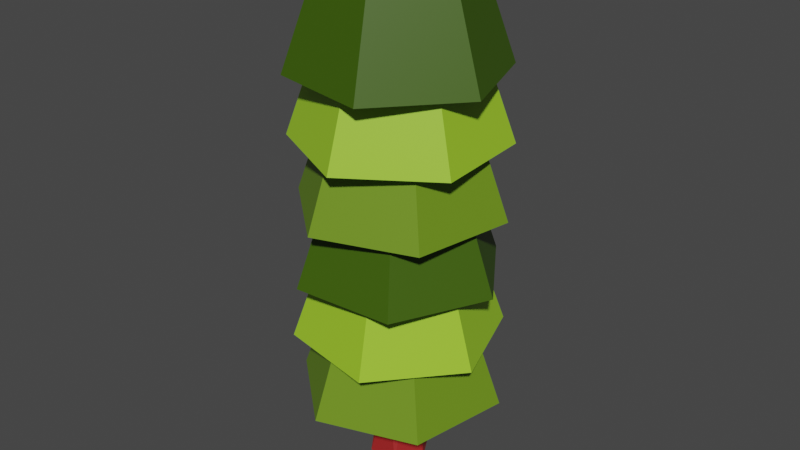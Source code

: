 # Source: kebab_tree_small.blend  (saved by Blender 5.1.30; exported with 4.5.12 LTS)
import bpy
from mathutils import Matrix  # noqa: F401  (used for matrix-valued properties, if any)

bpy.ops.wm.read_factory_settings(use_empty=True)
scene = bpy.context.scene
scene.name = 'Scene'

# ---- collections
col_skp_imported_data = bpy.data.collections.new('SKP Imported Data'); scene.collection.children.link(col_skp_imported_data)
col_skp_scenes__as_cameras = bpy.data.collections.new('SKP Scenes (as Cameras)'); col_skp_imported_data.children.link(col_skp_scenes__as_cameras)
col_skp_components = bpy.data.collections.new('SKP Components'); col_skp_imported_data.children.link(col_skp_components)
col_skp_components.hide_viewport = True
col_skp_mesh_objects = bpy.data.collections.new('SKP Mesh Objects'); col_skp_imported_data.children.link(col_skp_mesh_objects)

# ---- materials (node trees are filled in below, after node groups)
mat_0062_yellowgreen = bpy.data.materials.new('[0062_YellowGreen]')
mat_0062_yellowgreen.use_backface_culling_lightprobe_volume = False
mat_0062_yellowgreen.diffuse_color = (0.3297, 0.6187, 0.02776, 1.0)
mat_0061_olivedrab = bpy.data.materials.new('[0061_OliveDrab]')
mat_0061_olivedrab.use_backface_culling_lightprobe_volume = False
mat_0061_olivedrab.diffuse_color = (0.148, 0.2758, 0.01266, 1.0)
mat_0018_brown = bpy.data.materials.new('[0018_Brown]')
mat_0018_brown.use_backface_culling_lightprobe_volume = False
mat_0018_brown.diffuse_color = (0.3838, 0.01891, 0.01891, 1.0)
mat_0060_grassgreen = bpy.data.materials.new('[0060_GrassGreen]')
mat_0060_grassgreen.use_backface_culling_lightprobe_volume = False
mat_0060_grassgreen.diffuse_color = (0.04455, 0.1036, 0.0001751, 1.0)

# ---- material node trees
mat_0062_yellowgreen.use_nodes = True; mat_0062_yellowgreen.node_tree.nodes.clear()
_N = mat_0062_yellowgreen.node_tree.nodes; _L = mat_0062_yellowgreen.node_tree.links
n0 = _N.new('ShaderNodeBsdfPrincipled'); n0.name = 'Principled BSDF'; n0.location = (10, 300)
n0.distribution = 'GGX'
n0.subsurface_method = 'RANDOM_WALK_SKIN'
n0.inputs[0].default_value = (0.3297, 0.6187, 0.02776, 1.0)
n0.inputs[3].default_value = 1.45
n0.inputs[27].default_value = (0.0, 0.0, 0.0, 1.0)
n0.inputs[28].default_value = 1.0
n1 = _N.new('ShaderNodeOutputMaterial'); n1.name = 'Material Output'; n1.location = (300, 300)
_L.new(n0.outputs[0], n1.inputs[0])
n1.is_active_output = True
mat_0061_olivedrab.use_nodes = True; mat_0061_olivedrab.node_tree.nodes.clear()
_N = mat_0061_olivedrab.node_tree.nodes; _L = mat_0061_olivedrab.node_tree.links
n0 = _N.new('ShaderNodeBsdfPrincipled'); n0.name = 'Principled BSDF'; n0.location = (10, 300)
n0.distribution = 'GGX'
n0.subsurface_method = 'RANDOM_WALK_SKIN'
n0.inputs[0].default_value = (0.148, 0.2758, 0.01266, 1.0)
n0.inputs[3].default_value = 1.45
n0.inputs[27].default_value = (0.0, 0.0, 0.0, 1.0)
n0.inputs[28].default_value = 1.0
n1 = _N.new('ShaderNodeOutputMaterial'); n1.name = 'Material Output'; n1.location = (300, 300)
_L.new(n0.outputs[0], n1.inputs[0])
n1.is_active_output = True
mat_0018_brown.use_nodes = True; mat_0018_brown.node_tree.nodes.clear()
_N = mat_0018_brown.node_tree.nodes; _L = mat_0018_brown.node_tree.links
n0 = _N.new('ShaderNodeBsdfPrincipled'); n0.name = 'Principled BSDF'; n0.location = (10, 300)
n0.distribution = 'GGX'
n0.subsurface_method = 'RANDOM_WALK_SKIN'
n0.inputs[0].default_value = (0.3838, 0.01891, 0.01891, 1.0)
n0.inputs[3].default_value = 1.45
n0.inputs[27].default_value = (0.0, 0.0, 0.0, 1.0)
n0.inputs[28].default_value = 1.0
n1 = _N.new('ShaderNodeOutputMaterial'); n1.name = 'Material Output'; n1.location = (300, 300)
_L.new(n0.outputs[0], n1.inputs[0])
n1.is_active_output = True
mat_0060_grassgreen.use_nodes = True; mat_0060_grassgreen.node_tree.nodes.clear()
_N = mat_0060_grassgreen.node_tree.nodes; _L = mat_0060_grassgreen.node_tree.links
n0 = _N.new('ShaderNodeBsdfPrincipled'); n0.name = 'Principled BSDF'; n0.location = (10, 300)
n0.distribution = 'GGX'
n0.subsurface_method = 'RANDOM_WALK_SKIN'
n0.inputs[0].default_value = (0.04455, 0.1036, 0.0001751, 1.0)
n0.inputs[3].default_value = 1.45
n0.inputs[27].default_value = (0.0, 0.0, 0.0, 1.0)
n0.inputs[28].default_value = 1.0
n1 = _N.new('ShaderNodeOutputMaterial'); n1.name = 'Material Output'; n1.location = (300, 300)
_L.new(n0.outputs[0], n1.inputs[0])
n1.is_active_output = True

# ---- world
world_world = bpy.data.worlds.new('World'); scene.world = world_world
world_world.use_nodes = True; world_world.node_tree.nodes.clear()
_N = world_world.node_tree.nodes; _L = world_world.node_tree.links
n0 = _N.new('ShaderNodeOutputWorld'); n0.name = 'World Output'; n0.location = (300, 300)
n1 = _N.new('ShaderNodeBackground'); n1.name = 'Background'; n1.location = (10, 300)
n1.inputs[0].default_value = (0.05088, 0.05088, 0.05088, 1.0)
_L.new(n1.outputs[0], n0.inputs[0])
n0.is_active_output = True
world_world.color = (0.05088, 0.05088, 0.05088)
world_world.use_sun_shadow = False
world_world.sun_shadow_jitter_overblur = 0.0

# ---- meshes
me_g_object_001 = bpy.data.meshes.new('G-Object.001')
me_g_object_001.from_pydata([(1.097, 0.4487, 1.3), (0.6034, 1.896, 1.3), (0.4328, 1.029, 1.3), (1.439, 2.181, 1.3), (1.933, 0.7339, 1.3), (2.103, 1.6, 1.3), (1.009, -1.805e-16, 0.0), (0.2591, 2.196, 0.0), (0.0, 0.8817, 0.0), (1.527, 2.629, 0.0), (2.277, 0.433, 0.0), (2.536, 1.748, 0.0)], [], [(0, 1, 2), (1, 0, 3), (3, 0, 4), (3, 4, 5), (6, 8, 7), (7, 9, 6), (9, 10, 6), (9, 11, 10), (1, 9, 7), (9, 1, 3), (2, 7, 8), (7, 2, 1), (5, 11, 9), (9, 3, 5), (4, 6, 10), (0, 6, 4), (0, 8, 6), (8, 0, 2), (4, 10, 11), (11, 5, 4)])
_uv = me_g_object_001.uv_layers.new(name='UVMap')
_uv.uv.foreach_set('vector', [0.1359, 0.7536, 0.2038, 0.8713, 0.1359, 0.8321, 0.2038, 0.8713, 0.1359, 0.7536, 0.2717, 0.8321, 0.2717, 0.8321, 0.1359, 0.7536, 0.2038, 0.7144, 0.2717, 0.8321, 0.2038, 0.7144, 0.2717, 0.7536, 0.3093, -3.103e-09, 0.4125, 0.05953, 0.4125, 0.1786, 0.4125, 0.1786, 0.3093, 0.2381, 0.3093, -3.103e-09, 0.3093, 0.2381, 0.2062, 0.05953, 0.3093, -3.103e-09, 0.3093, 0.2381, 0.2062, 0.1786, 0.2062, 0.05953, 0.823, 0.498, 0.6875, 0.54, 0.7072, 0.4763, 0.6875, 0.54, 0.823, 0.498, 0.8099, 0.54, 0.4035, 0.54, 0.3009, 0.6574, 0.2811, 0.54, 0.3009, 0.6574, 0.4035, 0.54, 0.4166, 0.6173, 0.823, 0.6173, 0.7072, 0.6574, 0.6875, 0.54, 0.6875, 0.54, 0.8099, 0.54, 0.823, 0.6173, 0.7242, 0.6574, 0.823, 0.7781, 0.7039, 0.7781, 0.8026, 0.6574, 0.823, 0.7781, 0.7242, 0.6574, 0.4166, 0.498, 0.2811, 0.54, 0.3009, 0.4763, 0.2811, 0.54, 0.4166, 0.498, 0.4035, 0.54, 0.8896, -2.232e-08, 0.9446, 0.1041, 0.8896, 0.1418, 0.9325, 0.468, 0.89, 0.3582, 0.9325, 0.3472])
me_g_object_001.materials.append(mat_0062_yellowgreen)
me_g_object_001.use_remesh_fix_poles = True
me_g_object_001.use_remesh_preserve_attributes = False
me_g_object_001.update()
me_g_object_002 = bpy.data.meshes.new('G-Object.002')
me_g_object_002.from_pydata([(1.097, 0.4487, 1.3), (0.6034, 1.896, 1.3), (0.4328, 1.029, 1.3), (1.439, 2.181, 1.3), (1.933, 0.7339, 1.3), (2.103, 1.6, 1.3), (1.009, 0.0, 0.0), (0.2591, 2.196, 0.0), (0.0, 0.8817, 0.0), (1.527, 2.629, 0.0), (2.277, 0.433, 0.0), (2.536, 1.748, 0.0)], [], [(0, 1, 2), (1, 0, 3), (3, 0, 4), (3, 4, 5), (6, 8, 7), (7, 9, 6), (9, 10, 6), (9, 11, 10), (1, 9, 7), (9, 1, 3), (2, 7, 8), (7, 2, 1), (5, 11, 9), (9, 3, 5), (4, 6, 10), (0, 6, 4), (0, 8, 6), (8, 0, 2), (4, 10, 11), (11, 5, 4)])
_uv = me_g_object_002.uv_layers.new(name='UVMap')
_uv.uv.foreach_set('vector', [0.7542, 0.2446, 0.8221, 0.3622, 0.7542, 0.323, 0.8221, 0.3622, 0.7542, 0.2446, 0.89, 0.323, 0.89, 0.323, 0.7542, 0.2446, 0.8221, 0.2054, 0.89, 0.323, 0.8221, 0.2054, 0.89, 0.2446, 0.1031, 0.2381, 0.2062, 0.2977, 0.2062, 0.4167, 0.2062, 0.4167, 0.1031, 0.4763, 0.1031, 0.2381, 0.1031, 0.4763, 8.965e-09, 0.2977, 0.1031, 0.2381, 0.1031, 0.4763, 2.25e-08, 0.4167, 8.965e-09, 0.2977, 0.4166, 0.6791, 0.2811, 0.7211, 0.3009, 0.6574, 0.2811, 0.7211, 0.4166, 0.6791, 0.4035, 0.7211, 0.539, 0.54, 0.4363, 0.6574, 0.4166, 0.54, 0.4363, 0.6574, 0.539, 0.54, 0.552, 0.6173, 0.4166, 0.7984, 0.3009, 0.8385, 0.2811, 0.7211, 0.2811, 0.7211, 0.4035, 0.7211, 0.4166, 0.7984, 0.7242, 0.7781, 0.823, 0.8989, 0.7039, 0.8989, 0.8026, 0.7781, 0.823, 0.8989, 0.7242, 0.7781, 0.552, 0.498, 0.4166, 0.54, 0.4363, 0.4763, 0.4166, 0.54, 0.552, 0.498, 0.539, 0.54, 0.89, 0.2054, 0.945, 0.3094, 0.89, 0.3472, 0.975, 0.468, 0.9325, 0.3582, 0.975, 0.3472])
me_g_object_002.materials.append(mat_0061_olivedrab)
me_g_object_002.use_remesh_fix_poles = True
me_g_object_002.use_remesh_preserve_attributes = False
me_g_object_002.update()
me_g_object_003 = bpy.data.meshes.new('G-Object.003')
me_g_object_003.from_pydata([(0.4041, 0.1191, 0.9986), (0.2021, 1.805e-16, 0.0), (0.2041, 0.2345, 0.9986), (0.6062, 0.0, 0.0), (0.6041, 0.2345, 0.9986), (0.6062, 0.7, 0.0), (0.8083, 0.35, 0.0), (0.6041, 0.4655, 0.9986), (0.2041, 0.4655, 0.9986), (0.0, 0.35, 0.0), (0.4041, 0.5809, 0.9986), (0.2021, 0.7, 0.0)], [], [(0, 2, 1), (0, 1, 3), (0, 3, 4), (5, 7, 6), (8, 9, 2), (8, 2, 0), (0, 10, 8), (0, 4, 10), (4, 7, 10), (7, 4, 6), (6, 4, 3), (11, 9, 8), (10, 7, 5), (9, 1, 2), (8, 10, 11), (10, 5, 11)])
_uv = me_g_object_003.uv_layers.new(name='UVMap')
_uv.uv.foreach_set('vector', [0.6395, 0.3622, 0.66, 0.3622, 0.6498, 0.4527, 0.6395, 0.3622, 0.6498, 0.4527, 0.6187, 0.4498, 0.7788, 0.3622, 0.779, 0.4533, 0.761, 0.3642, 0.712, 0.4527, 0.7222, 0.3622, 0.7431, 0.4498, 0.797, 0.3642, 0.779, 0.4533, 0.7792, 0.3622, 0.8149, 0.393, 0.8149, 0.3725, 0.8327, 0.3622, 0.8327, 0.3622, 0.8327, 0.4033, 0.8149, 0.393, 0.8327, 0.3622, 0.8505, 0.3725, 0.8327, 0.4033, 0.8505, 0.3725, 0.8505, 0.393, 0.8327, 0.4033, 0.7433, 0.3622, 0.761, 0.3642, 0.7431, 0.4533, 0.7431, 0.4533, 0.761, 0.3642, 0.779, 0.4533, 0.8149, 0.4533, 0.779, 0.4533, 0.797, 0.3642, 0.7017, 0.3622, 0.7222, 0.3622, 0.712, 0.4527, 0.6809, 0.4498, 0.6498, 0.4527, 0.66, 0.3622, 0.797, 0.3642, 0.8147, 0.3622, 0.8149, 0.4533, 0.7017, 0.3622, 0.712, 0.4527, 0.6809, 0.4498])
me_g_object_003.materials.append(mat_0018_brown)
me_g_object_003.use_remesh_fix_poles = True
me_g_object_003.use_remesh_preserve_attributes = False
me_g_object_003.update()
me_g_object_004 = bpy.data.meshes.new('G-Object.004')
me_g_object_004.from_pydata([(1.097, 0.4487, 1.3), (0.6034, 1.896, 1.3), (0.4328, 1.029, 1.3), (1.439, 2.181, 1.3), (1.933, 0.7339, 1.3), (2.103, 1.6, 1.3), (1.009, -1.805e-16, 0.0), (0.2591, 2.196, 0.0), (0.0, 0.8817, 0.0), (1.527, 2.629, 0.0), (2.277, 0.433, 0.0), (2.536, 1.748, 0.0)], [], [(0, 1, 2), (1, 0, 3), (3, 0, 4), (3, 4, 5), (6, 8, 7), (7, 9, 6), (9, 10, 6), (9, 11, 10), (1, 9, 7), (9, 1, 3), (2, 7, 8), (7, 2, 1), (5, 11, 9), (9, 3, 5), (4, 6, 10), (0, 6, 4), (0, 8, 6), (8, 0, 2), (4, 10, 11), (11, 5, 4)])
_uv = me_g_object_004.uv_layers.new(name='UVMap')
_uv.uv.foreach_set('vector', [0.823, 0.5155, 0.8909, 0.6331, 0.823, 0.5939, 0.8909, 0.6331, 0.823, 0.5155, 0.9588, 0.5939, 0.9588, 0.5939, 0.823, 0.5155, 0.8909, 0.4763, 0.9588, 0.5939, 0.8909, 0.4763, 0.9588, 0.5155, 0.3093, 0.2381, 0.4125, 0.2977, 0.4125, 0.4167, 0.4125, 0.4167, 0.3093, 0.4763, 0.3093, 0.2381, 0.3093, 0.4763, 0.2062, 0.2977, 0.3093, 0.2381, 0.3093, 0.4763, 0.2062, 0.4167, 0.2062, 0.2977, 0.552, 0.6791, 0.4166, 0.7211, 0.4363, 0.6574, 0.4166, 0.7211, 0.552, 0.6791, 0.539, 0.7211, 0.6745, 0.54, 0.5718, 0.6574, 0.552, 0.54, 0.5718, 0.6574, 0.6745, 0.54, 0.6875, 0.6173, 0.552, 0.7984, 0.4363, 0.8385, 0.4166, 0.7211, 0.4166, 0.7211, 0.539, 0.7211, 0.552, 0.7984, 0.3014, 0.8385, 0.4002, 0.9592, 0.2811, 0.9592, 0.3798, 0.8385, 0.4002, 0.9592, 0.3014, 0.8385, 0.6875, 0.498, 0.552, 0.54, 0.5718, 0.4763, 0.552, 0.54, 0.6875, 0.498, 0.6745, 0.54, 0.6383, 0.8385, 0.6933, 0.9426, 0.6383, 0.9803, 0.04252, 0.9921, -3.419e-09, 0.8823, 0.04252, 0.8713])
me_g_object_004.materials.append(mat_0062_yellowgreen)
me_g_object_004.use_remesh_fix_poles = True
me_g_object_004.use_remesh_preserve_attributes = False
me_g_object_004.update()
me_g_object_005 = bpy.data.meshes.new('G-Object.005')
me_g_object_005.from_pydata([(1.097, 0.4487, 1.3), (0.6034, 1.896, 1.3), (0.4328, 1.029, 1.3), (1.439, 2.181, 1.3), (1.933, 0.7339, 1.3), (2.103, 1.6, 1.3), (1.009, 0.0, 0.0), (0.2591, 2.196, 0.0), (0.0, 0.8817, 0.0), (1.527, 2.629, 0.0), (2.277, 0.433, 0.0), (2.536, 1.748, 0.0)], [], [(0, 1, 2), (1, 0, 3), (3, 0, 4), (3, 4, 5), (6, 8, 7), (7, 9, 6), (9, 10, 6), (9, 11, 10), (1, 9, 7), (9, 1, 3), (2, 7, 8), (7, 2, 1), (5, 11, 9), (9, 3, 5), (4, 6, 10), (0, 6, 4), (0, 8, 6), (8, 0, 2), (4, 10, 11), (11, 5, 4)])
_uv = me_g_object_005.uv_layers.new(name='UVMap')
_uv.uv.foreach_set('vector', [0.823, 0.6724, 0.8909, 0.79, 0.823, 0.7508, 0.8909, 0.79, 0.823, 0.6724, 0.9588, 0.7508, 0.9588, 0.7508, 0.823, 0.6724, 0.8909, 0.6331, 0.9588, 0.7508, 0.8909, 0.6331, 0.9588, 0.6724, 0.5156, 2.893e-10, 0.6187, 0.05953, 0.6187, 0.1786, 0.6187, 0.1786, 0.5156, 0.2381, 0.5156, 2.893e-10, 0.5156, 0.2381, 0.4125, 0.05953, 0.5156, 2.893e-10, 0.5156, 0.2381, 0.4125, 0.1786, 0.4125, 0.05953, 0.6875, 0.6791, 0.552, 0.7211, 0.5718, 0.6574, 0.552, 0.7211, 0.6875, 0.6791, 0.6745, 0.7211, 0.7411, 0.06369, 0.6384, 0.1811, 0.6187, 0.06369, 0.6384, 0.1811, 0.7411, 0.06369, 0.7542, 0.141, 0.6875, 0.7984, 0.5718, 0.8385, 0.552, 0.7211, 0.552, 0.7211, 0.6745, 0.7211, 0.6875, 0.7984, 0.4205, 0.8385, 0.5192, 0.9592, 0.4002, 0.9592, 0.4989, 0.8385, 0.5192, 0.9592, 0.4205, 0.8385, 0.7542, 0.02174, 0.6187, 0.06369, 0.6384, -2.976e-09, 0.6187, 0.06369, 0.7542, 0.02174, 0.7411, 0.06369, 0.9446, -1.361e-08, 0.9996, 0.1041, 0.9446, 0.1418, 0.08503, 0.9921, 0.04252, 0.8823, 0.08503, 0.8713])
me_g_object_005.materials.append(mat_0060_grassgreen)
me_g_object_005.use_remesh_fix_poles = True
me_g_object_005.use_remesh_preserve_attributes = False
me_g_object_005.update()
me_g_object_006 = bpy.data.meshes.new('G-Object.006')
me_g_object_006.from_pydata([(2.103, 1.6, 1.3), (0.6034, 1.896, 1.3), (0.4328, 1.029, 1.3), (1.439, 2.181, 1.3), (1.009, 0.0, 0.0), (0.2591, 2.196, 0.0), (0.0, 0.8817, 0.0), (1.527, 2.629, 0.0), (2.277, 0.433, 0.0), (2.536, 1.748, 0.0), (1.933, 0.7339, 1.3), (1.097, 0.4487, 1.3)], [], [(0, 1, 2), (1, 0, 3), (4, 6, 5), (5, 7, 4), (7, 8, 4), (7, 9, 8), (1, 7, 5), (7, 1, 3), (2, 5, 6), (5, 2, 1), (0, 9, 7), (7, 3, 0), (10, 4, 8), (4, 10, 11), (11, 6, 4), (6, 11, 2), (10, 8, 9), (0, 10, 9), (11, 0, 2), (0, 11, 10)])
_uv = me_g_object_006.uv_layers.new(name='UVMap')
_uv.uv.foreach_set('vector', [0.1359, 0.7536, 0.06793, 0.8713, 8.99e-09, 0.8321, 0.06793, 0.8713, 0.1359, 0.7536, 0.1359, 0.8321, 0.1031, -2.4e-09, 0.2062, 0.05953, 0.2062, 0.1786, 0.2062, 0.1786, 0.1031, 0.2381, 0.1031, -2.4e-09, 0.1031, 0.2381, 6.769e-09, 0.05953, 0.1031, -2.4e-09, 0.1031, 0.2381, 2.031e-08, 0.1786, 6.769e-09, 0.05953, 0.01979, 0.5561, 0.1105, 0.4763, 0.1405, 0.5358, 0.1105, 0.4763, 0.01979, 0.5561, 1.394e-08, 0.5169, 0.01979, 0.6346, 0.1405, 0.5358, 0.1405, 0.6549, 0.1405, 0.5358, 0.01979, 0.6346, 0.01979, 0.5561, 0.1603, 0.6346, 0.2811, 0.6549, 0.251, 0.7144, 0.251, 0.7144, 0.1405, 0.6738, 0.1603, 0.6346, 0.1603, 0.5561, 0.251, 0.4763, 0.2811, 0.5358, 0.251, 0.4763, 0.1603, 0.5561, 0.1405, 0.5169, 2.094e-09, 0.6738, 0.1405, 0.6549, 0.1105, 0.7144, 0.1405, 0.6549, 2.094e-09, 0.6738, 0.01979, 0.6346, 0.1603, 0.5561, 0.2811, 0.5358, 0.2811, 0.6549, 0.1603, 0.6346, 0.1603, 0.5561, 0.2811, 0.6549, 6.323e-09, 0.7536, 0.1359, 0.7536, 8.99e-09, 0.8321, 0.1359, 0.7536, 6.323e-09, 0.7536, 0.06793, 0.7144])
me_g_object_006.materials.append(mat_0060_grassgreen)
me_g_object_006.use_remesh_fix_poles = True
me_g_object_006.use_remesh_preserve_attributes = False
me_g_object_006.update()
me_g_object_007 = bpy.data.meshes.new('G-Object.007')
me_g_object_007.from_pydata([(1.097, 0.4487, 1.3), (0.6034, 1.896, 1.3), (0.4328, 1.029, 1.3), (1.439, 2.181, 1.3), (1.933, 0.7339, 1.3), (2.103, 1.6, 1.3), (1.009, 0.0, 0.0), (0.2591, 2.196, 0.0), (0.0, 0.8817, 0.0), (1.527, 2.629, 0.0), (2.277, 0.433, 0.0), (2.536, 1.748, 0.0)], [], [(0, 1, 2), (1, 0, 3), (3, 0, 4), (3, 4, 5), (6, 8, 7), (7, 9, 6), (9, 10, 6), (9, 11, 10), (1, 9, 7), (9, 1, 3), (2, 7, 8), (7, 2, 1), (5, 11, 9), (9, 3, 5), (4, 6, 10), (0, 6, 4), (0, 8, 6), (8, 0, 2), (4, 10, 11), (11, 5, 4)])
_uv = me_g_object_007.uv_layers.new(name='UVMap')
_uv.uv.foreach_set('vector', [0.823, 0.8292, 0.8909, 0.9469, 0.823, 0.9077, 0.8909, 0.9469, 0.823, 0.8292, 0.9588, 0.9077, 0.9588, 0.9077, 0.823, 0.8292, 0.8909, 0.79, 0.9588, 0.9077, 0.8909, 0.79, 0.9588, 0.8292, 0.5156, 0.2381, 0.6187, 0.2977, 0.6187, 0.4167, 0.6187, 0.4167, 0.5156, 0.4763, 0.5156, 0.2381, 0.5156, 0.4763, 0.4125, 0.2977, 0.5156, 0.2381, 0.5156, 0.4763, 0.4125, 0.4167, 0.4125, 0.2977, 0.8896, 0.02174, 0.7542, 0.06369, 0.7739, -1.476e-08, 0.7542, 0.06369, 0.8896, 0.02174, 0.8766, 0.06369, 0.7411, 0.2448, 0.6384, 0.3622, 0.6187, 0.2448, 0.6384, 0.3622, 0.7411, 0.2448, 0.7542, 0.3222, 0.8896, 0.141, 0.7739, 0.1811, 0.7542, 0.06369, 0.7542, 0.06369, 0.8766, 0.06369, 0.8896, 0.141, 0.5395, 0.8385, 0.6383, 0.9592, 0.5192, 0.9592, 0.618, 0.8385, 0.6383, 0.9592, 0.5395, 0.8385, 0.7542, 0.2028, 0.6187, 0.2448, 0.6384, 0.1811, 0.6187, 0.2448, 0.7542, 0.2028, 0.7411, 0.2448, 0.945, 0.2054, 1.0, 0.3094, 0.945, 0.3472, 0.1275, 0.9921, 0.08503, 0.8823, 0.1275, 0.8713])
me_g_object_007.materials.append(mat_0061_olivedrab)
me_g_object_007.use_remesh_fix_poles = True
me_g_object_007.use_remesh_preserve_attributes = False
me_g_object_007.update()

# ---- objects
ob_g_object = bpy.data.objects.new('G-Object', None)
ob_g_object_001 = bpy.data.objects.new('G-Object.001', me_g_object_001)
ob_g_object_002 = bpy.data.objects.new('G-Object.002', me_g_object_002)
ob_g_object_003 = bpy.data.objects.new('G-Object.003', me_g_object_003)
ob_g_object_004 = bpy.data.objects.new('G-Object.004', me_g_object_004)
ob_g_object_005 = bpy.data.objects.new('G-Object.005', me_g_object_005)
ob_g_object_006 = bpy.data.objects.new('G-Object.006', me_g_object_006)
ob_g_object_007 = bpy.data.objects.new('G-Object.007', me_g_object_007)

# ---- transforms, parenting, visibility, modifiers, constraints
ob_g_object.location = (-1.135, -0.987, 0.0)
ob_g_object.rotation_mode = 'QUATERNION'
ob_g_object.rotation_quaternion = (1.0, 0.0, 0.0, 0.0)
ob_g_object_001.parent = ob_g_object
ob_g_object_001.location = (0.3953, 2.902, 4.399)
ob_g_object_001.rotation_euler = (0.0, 0.0, -1.833)
ob_g_object_002.parent = ob_g_object
ob_g_object_002.location = (0.06886, 0.02225, 0.9986)
ob_g_object_003.parent = ob_g_object
ob_g_object_003.location = (0.9328, 0.987, 0.0)
ob_g_object_004.parent = ob_g_object
ob_g_object_004.location = (-0.4186, 0.8324, 1.849)
ob_g_object_004.rotation_euler = (0.0, 0.0, -0.5236)
ob_g_object_005.parent = ob_g_object
ob_g_object_005.location = (-0.2282, 0.3953, 2.699)
ob_g_object_005.rotation_euler = (0.0, 0.0, -0.2618)
ob_g_object_006.parent = ob_g_object
ob_g_object_006.location = (0.02225, 2.605, 5.249)
ob_g_object_006.rotation_euler = (0.0, 0.0, -1.571)
ob_g_object_007.parent = ob_g_object
ob_g_object_007.location = (-0.4357, 1.778, 3.549)
ob_g_object_007.rotation_euler = (0.0, 0.0, -1.047)

# ---- collection membership
col_skp_mesh_objects.objects.link(ob_g_object)
col_skp_mesh_objects.objects.link(ob_g_object_001)
col_skp_mesh_objects.objects.link(ob_g_object_002)
col_skp_mesh_objects.objects.link(ob_g_object_003)
col_skp_mesh_objects.objects.link(ob_g_object_004)
col_skp_mesh_objects.objects.link(ob_g_object_005)
col_skp_mesh_objects.objects.link(ob_g_object_006)
col_skp_mesh_objects.objects.link(ob_g_object_007)
def _layer_coll(name, lc=None):
    lc = lc or bpy.context.view_layer.layer_collection
    for c in lc.children:
        if c.name == name: return c
        r = _layer_coll(name, c)
        if r: return r
_layer_coll('SKP Components').exclude = True

# ---- scene / render settings (as saved in the file)
scene.frame_start = 1; scene.frame_end = 250; scene.frame_set(1)
scene.render.engine = 'CYCLES'
scene.render.bake_bias = 0.0
scene.render.bake_samples = 0
scene.cycles.sampling_pattern = 'TABULATED_SOBOL'
scene.cycles.use_light_tree = False
scene.view_settings.view_transform = 'Filmic'
bpy.context.view_layer.update()

# ---- added for rendering (the .blend has no active camera and no usable light): camera, sun
cam_auto = bpy.data.cameras.new('AutoCamera')
cam_auto.lens = 50.0
cam_auto.sensor_width = 36.0
cam_auto.clip_end = 1000.0
ob_auto_camera = bpy.data.objects.new('AutoCamera', cam_auto)
scene.collection.objects.link(ob_auto_camera)
ob_auto_camera.location = (7.83289, -8.80698, 9.37894)
ob_auto_camera.rotation_euler = (1.09748, -7.21219e-08, 0.694738)
scene.camera = ob_auto_camera
light_auto_sun = bpy.data.lights.new('AutoSun', 'SUN')
light_auto_sun.energy = 3.0
light_auto_sun.angle = 0.0523599
ob_auto_sun = bpy.data.objects.new('AutoSun', light_auto_sun)
scene.collection.objects.link(ob_auto_sun)
ob_auto_sun.rotation_euler = (0.872665, 0.174533, 0.523599)
bpy.context.view_layer.update()

